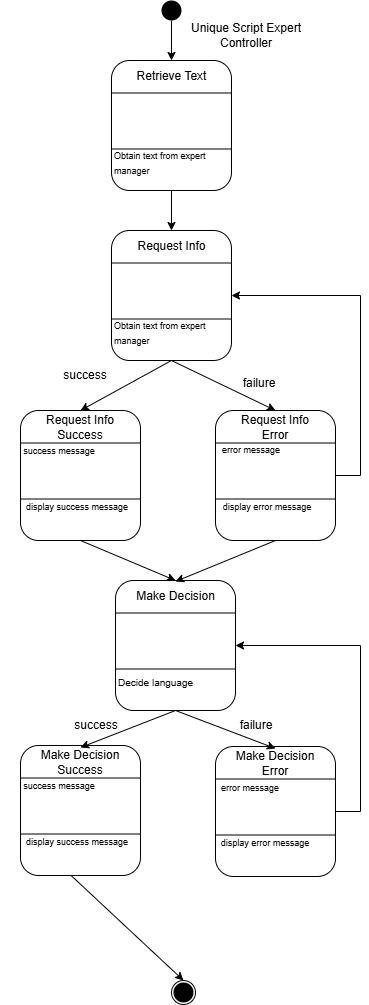

The diagram above was exported from draw.io. Its source (the exported page's mxGraphModel, read from the mxfile embedded in the PNG):
<mxGraphModel dx="605" dy="758" grid="1" gridSize="10" guides="1" tooltips="1" connect="1" arrows="1" fold="1" page="1" pageScale="1" pageWidth="850" pageHeight="1100" math="0" shadow="0">
  <root>
    <mxCell id="0" />
    <mxCell id="1" parent="0" />
    <mxCell id="bO2e14bABbZ7vj4JG3xT-56" style="rounded=0;orthogonalLoop=1;jettySize=auto;html=1;entryX=0.5;entryY=0;entryDx=0;entryDy=0;exitX=0.409;exitY=0.989;exitDx=0;exitDy=0;exitPerimeter=0;" parent="1" source="bO2e14bABbZ7vj4JG3xT-26" target="rYw8d2rVXBq-VsLWuVSW-4" edge="1">
      <mxGeometry relative="1" as="geometry">
        <mxPoint x="303" y="910" as="sourcePoint" />
      </mxGeometry>
    </mxCell>
    <mxCell id="bO2e14bABbZ7vj4JG3xT-41" style="rounded=0;orthogonalLoop=1;jettySize=auto;html=1;entryX=0.5;entryY=0;entryDx=0;entryDy=0;" parent="1" source="rYw8d2rVXBq-VsLWuVSW-2" target="rYw8d2rVXBq-VsLWuVSW-7" edge="1">
      <mxGeometry relative="1" as="geometry" />
    </mxCell>
    <mxCell id="rYw8d2rVXBq-VsLWuVSW-2" value="" style="shape=ellipse;fillColor=#000000;strokeColor=none;html=1;sketch=0;" parent="1" vertex="1">
      <mxGeometry x="391" y="30" width="20" height="20" as="geometry" />
    </mxCell>
    <mxCell id="rYw8d2rVXBq-VsLWuVSW-3" value="" style="group" parent="1" connectable="0" vertex="1">
      <mxGeometry x="401" y="1010" width="24" height="24" as="geometry" />
    </mxCell>
    <mxCell id="rYw8d2rVXBq-VsLWuVSW-4" value="" style="ellipse;whiteSpace=wrap;html=1;aspect=fixed;" parent="rYw8d2rVXBq-VsLWuVSW-3" vertex="1">
      <mxGeometry width="24" height="24" as="geometry" />
    </mxCell>
    <mxCell id="rYw8d2rVXBq-VsLWuVSW-5" value="" style="shape=ellipse;fillColor=#000000;strokeColor=none;html=1;sketch=0;" parent="rYw8d2rVXBq-VsLWuVSW-3" vertex="1">
      <mxGeometry x="2" y="2" width="20" height="20" as="geometry" />
    </mxCell>
    <mxCell id="rYw8d2rVXBq-VsLWuVSW-6" value="" style="group" parent="1" connectable="0" vertex="1">
      <mxGeometry x="321" y="90" width="150" height="130" as="geometry" />
    </mxCell>
    <mxCell id="rYw8d2rVXBq-VsLWuVSW-7" value="" style="rounded=1;whiteSpace=wrap;html=1;" parent="rYw8d2rVXBq-VsLWuVSW-6" vertex="1">
      <mxGeometry x="20" width="120" height="130" as="geometry" />
    </mxCell>
    <mxCell id="rYw8d2rVXBq-VsLWuVSW-8" value="" style="endArrow=none;html=1;rounded=0;exitX=1;exitY=0.25;exitDx=0;exitDy=0;entryX=0;entryY=0.25;entryDx=0;entryDy=0;" parent="rYw8d2rVXBq-VsLWuVSW-6" source="rYw8d2rVXBq-VsLWuVSW-7" target="rYw8d2rVXBq-VsLWuVSW-7" edge="1">
      <mxGeometry width="50" height="50" relative="1" as="geometry">
        <mxPoint x="350" y="230" as="sourcePoint" />
        <mxPoint x="400" y="180" as="targetPoint" />
      </mxGeometry>
    </mxCell>
    <mxCell id="rYw8d2rVXBq-VsLWuVSW-9" value="" style="endArrow=none;html=1;rounded=0;exitX=0;exitY=0.75;exitDx=0;exitDy=0;entryX=1;entryY=0.75;entryDx=0;entryDy=0;" parent="rYw8d2rVXBq-VsLWuVSW-6" edge="1">
      <mxGeometry width="50" height="50" relative="1" as="geometry">
        <mxPoint x="20" y="88.5" as="sourcePoint" />
        <mxPoint x="140" y="88.5" as="targetPoint" />
      </mxGeometry>
    </mxCell>
    <mxCell id="rYw8d2rVXBq-VsLWuVSW-10" value="Retrieve Text" style="text;html=1;align=center;verticalAlign=middle;whiteSpace=wrap;rounded=0;" parent="rYw8d2rVXBq-VsLWuVSW-6" vertex="1">
      <mxGeometry x="22.5" y="1" width="115" height="30" as="geometry" />
    </mxCell>
    <mxCell id="rYw8d2rVXBq-VsLWuVSW-11" value="&lt;font style=&quot;font-size: 9px;&quot;&gt;Obtain text from expert manager&lt;/font&gt;" style="text;html=1;align=left;verticalAlign=middle;whiteSpace=wrap;rounded=0;" parent="rYw8d2rVXBq-VsLWuVSW-6" vertex="1">
      <mxGeometry x="21" y="87" width="122" height="30" as="geometry" />
    </mxCell>
    <mxCell id="rYw8d2rVXBq-VsLWuVSW-12" value="" style="group" parent="1" connectable="0" vertex="1">
      <mxGeometry x="321" y="260" width="150" height="130" as="geometry" />
    </mxCell>
    <mxCell id="rYw8d2rVXBq-VsLWuVSW-13" value="" style="rounded=1;whiteSpace=wrap;html=1;" parent="rYw8d2rVXBq-VsLWuVSW-12" vertex="1">
      <mxGeometry x="20" width="120" height="130" as="geometry" />
    </mxCell>
    <mxCell id="rYw8d2rVXBq-VsLWuVSW-14" value="" style="endArrow=none;html=1;rounded=0;exitX=1;exitY=0.25;exitDx=0;exitDy=0;entryX=0;entryY=0.25;entryDx=0;entryDy=0;" parent="rYw8d2rVXBq-VsLWuVSW-12" source="rYw8d2rVXBq-VsLWuVSW-13" target="rYw8d2rVXBq-VsLWuVSW-13" edge="1">
      <mxGeometry width="50" height="50" relative="1" as="geometry">
        <mxPoint x="350" y="230" as="sourcePoint" />
        <mxPoint x="400" y="180" as="targetPoint" />
      </mxGeometry>
    </mxCell>
    <mxCell id="rYw8d2rVXBq-VsLWuVSW-15" value="" style="endArrow=none;html=1;rounded=0;exitX=0;exitY=0.75;exitDx=0;exitDy=0;entryX=1;entryY=0.75;entryDx=0;entryDy=0;" parent="rYw8d2rVXBq-VsLWuVSW-12" edge="1">
      <mxGeometry width="50" height="50" relative="1" as="geometry">
        <mxPoint x="20" y="88.5" as="sourcePoint" />
        <mxPoint x="140" y="88.5" as="targetPoint" />
      </mxGeometry>
    </mxCell>
    <mxCell id="rYw8d2rVXBq-VsLWuVSW-16" value="Request Info" style="text;html=1;align=center;verticalAlign=middle;whiteSpace=wrap;rounded=0;" parent="rYw8d2rVXBq-VsLWuVSW-12" vertex="1">
      <mxGeometry x="22.5" y="1" width="115" height="30" as="geometry" />
    </mxCell>
    <mxCell id="rYw8d2rVXBq-VsLWuVSW-17" value="&lt;font style=&quot;font-size: 9px;&quot;&gt;Obtain text from expert manager&lt;/font&gt;" style="text;html=1;align=left;verticalAlign=middle;whiteSpace=wrap;rounded=0;" parent="rYw8d2rVXBq-VsLWuVSW-12" vertex="1">
      <mxGeometry x="21" y="87" width="122" height="30" as="geometry" />
    </mxCell>
    <mxCell id="rYw8d2rVXBq-VsLWuVSW-18" value="" style="group" parent="1" connectable="0" vertex="1">
      <mxGeometry x="325" y="610" width="150" height="130" as="geometry" />
    </mxCell>
    <mxCell id="rYw8d2rVXBq-VsLWuVSW-19" value="" style="rounded=1;whiteSpace=wrap;html=1;" parent="rYw8d2rVXBq-VsLWuVSW-18" vertex="1">
      <mxGeometry x="20" width="120" height="130" as="geometry" />
    </mxCell>
    <mxCell id="rYw8d2rVXBq-VsLWuVSW-20" value="" style="endArrow=none;html=1;rounded=0;exitX=1;exitY=0.25;exitDx=0;exitDy=0;entryX=0;entryY=0.25;entryDx=0;entryDy=0;" parent="rYw8d2rVXBq-VsLWuVSW-18" source="rYw8d2rVXBq-VsLWuVSW-19" target="rYw8d2rVXBq-VsLWuVSW-19" edge="1">
      <mxGeometry width="50" height="50" relative="1" as="geometry">
        <mxPoint x="350" y="230" as="sourcePoint" />
        <mxPoint x="400" y="180" as="targetPoint" />
      </mxGeometry>
    </mxCell>
    <mxCell id="rYw8d2rVXBq-VsLWuVSW-21" value="" style="endArrow=none;html=1;rounded=0;exitX=0;exitY=0.75;exitDx=0;exitDy=0;entryX=1;entryY=0.75;entryDx=0;entryDy=0;" parent="rYw8d2rVXBq-VsLWuVSW-18" edge="1">
      <mxGeometry width="50" height="50" relative="1" as="geometry">
        <mxPoint x="20" y="88.5" as="sourcePoint" />
        <mxPoint x="140" y="88.5" as="targetPoint" />
      </mxGeometry>
    </mxCell>
    <mxCell id="rYw8d2rVXBq-VsLWuVSW-22" value="Make Decision" style="text;html=1;align=center;verticalAlign=middle;whiteSpace=wrap;rounded=0;" parent="rYw8d2rVXBq-VsLWuVSW-18" vertex="1">
      <mxGeometry x="22.5" y="1" width="115" height="30" as="geometry" />
    </mxCell>
    <mxCell id="rYw8d2rVXBq-VsLWuVSW-23" value="&lt;font size=&quot;1&quot;&gt;Decide language&lt;/font&gt;" style="text;html=1;align=left;verticalAlign=middle;whiteSpace=wrap;rounded=0;" parent="rYw8d2rVXBq-VsLWuVSW-18" vertex="1">
      <mxGeometry x="21" y="87" width="122" height="30" as="geometry" />
    </mxCell>
    <mxCell id="bO2e14bABbZ7vj4JG3xT-23" value="" style="group" parent="1" connectable="0" vertex="1">
      <mxGeometry x="425" y="440" width="140" height="130" as="geometry" />
    </mxCell>
    <mxCell id="bO2e14bABbZ7vj4JG3xT-16" value="" style="rounded=1;whiteSpace=wrap;html=1;" parent="bO2e14bABbZ7vj4JG3xT-23" vertex="1">
      <mxGeometry x="20" width="120" height="130" as="geometry" />
    </mxCell>
    <mxCell id="bO2e14bABbZ7vj4JG3xT-17" value="" style="endArrow=none;html=1;rounded=0;exitX=1;exitY=0.25;exitDx=0;exitDy=0;entryX=0;entryY=0.25;entryDx=0;entryDy=0;" parent="bO2e14bABbZ7vj4JG3xT-23" source="bO2e14bABbZ7vj4JG3xT-16" target="bO2e14bABbZ7vj4JG3xT-16" edge="1">
      <mxGeometry width="50" height="50" relative="1" as="geometry">
        <mxPoint x="350" y="230" as="sourcePoint" />
        <mxPoint x="400" y="180" as="targetPoint" />
      </mxGeometry>
    </mxCell>
    <mxCell id="bO2e14bABbZ7vj4JG3xT-18" value="" style="endArrow=none;html=1;rounded=0;exitX=0;exitY=0.75;exitDx=0;exitDy=0;entryX=1;entryY=0.75;entryDx=0;entryDy=0;" parent="bO2e14bABbZ7vj4JG3xT-23" edge="1">
      <mxGeometry width="50" height="50" relative="1" as="geometry">
        <mxPoint x="20" y="88.5" as="sourcePoint" />
        <mxPoint x="140" y="88.5" as="targetPoint" />
      </mxGeometry>
    </mxCell>
    <mxCell id="bO2e14bABbZ7vj4JG3xT-19" value="Request Info Error" style="text;html=1;align=center;verticalAlign=middle;whiteSpace=wrap;rounded=0;" parent="bO2e14bABbZ7vj4JG3xT-23" vertex="1">
      <mxGeometry x="35" y="2" width="90" height="30" as="geometry" />
    </mxCell>
    <mxCell id="bO2e14bABbZ7vj4JG3xT-20" value="&lt;font style=&quot;font-size: 9px;&quot;&gt;error message&lt;/font&gt;" style="text;html=1;align=center;verticalAlign=middle;whiteSpace=wrap;rounded=0;" parent="bO2e14bABbZ7vj4JG3xT-23" vertex="1">
      <mxGeometry x="-3" y="24" width="118" height="30" as="geometry" />
    </mxCell>
    <mxCell id="bO2e14bABbZ7vj4JG3xT-21" value="&lt;font style=&quot;font-size: 9px;&quot;&gt;display error message&lt;/font&gt;" style="text;html=1;align=center;verticalAlign=middle;whiteSpace=wrap;rounded=0;" parent="bO2e14bABbZ7vj4JG3xT-23" vertex="1">
      <mxGeometry x="13" y="81" width="118" height="30" as="geometry" />
    </mxCell>
    <mxCell id="bO2e14bABbZ7vj4JG3xT-24" value="" style="group" parent="1" connectable="0" vertex="1">
      <mxGeometry x="230" y="440" width="140" height="130" as="geometry" />
    </mxCell>
    <mxCell id="bO2e14bABbZ7vj4JG3xT-9" value="" style="rounded=1;whiteSpace=wrap;html=1;" parent="bO2e14bABbZ7vj4JG3xT-24" vertex="1">
      <mxGeometry x="20" width="120" height="130" as="geometry" />
    </mxCell>
    <mxCell id="bO2e14bABbZ7vj4JG3xT-10" value="" style="endArrow=none;html=1;rounded=0;exitX=1;exitY=0.25;exitDx=0;exitDy=0;entryX=0;entryY=0.25;entryDx=0;entryDy=0;" parent="bO2e14bABbZ7vj4JG3xT-24" source="bO2e14bABbZ7vj4JG3xT-9" target="bO2e14bABbZ7vj4JG3xT-9" edge="1">
      <mxGeometry width="50" height="50" relative="1" as="geometry">
        <mxPoint x="350" y="230" as="sourcePoint" />
        <mxPoint x="400" y="180" as="targetPoint" />
      </mxGeometry>
    </mxCell>
    <mxCell id="bO2e14bABbZ7vj4JG3xT-11" value="" style="endArrow=none;html=1;rounded=0;exitX=0;exitY=0.75;exitDx=0;exitDy=0;entryX=1;entryY=0.75;entryDx=0;entryDy=0;" parent="bO2e14bABbZ7vj4JG3xT-24" edge="1">
      <mxGeometry width="50" height="50" relative="1" as="geometry">
        <mxPoint x="20" y="88.5" as="sourcePoint" />
        <mxPoint x="140" y="88.5" as="targetPoint" />
      </mxGeometry>
    </mxCell>
    <mxCell id="bO2e14bABbZ7vj4JG3xT-12" value="Request Info Success" style="text;html=1;align=center;verticalAlign=middle;whiteSpace=wrap;rounded=0;" parent="bO2e14bABbZ7vj4JG3xT-24" vertex="1">
      <mxGeometry x="35" y="2" width="90" height="30" as="geometry" />
    </mxCell>
    <mxCell id="bO2e14bABbZ7vj4JG3xT-13" value="&lt;font style=&quot;font-size: 9px;&quot;&gt;success message&lt;/font&gt;" style="text;html=1;align=center;verticalAlign=middle;whiteSpace=wrap;rounded=0;" parent="bO2e14bABbZ7vj4JG3xT-24" vertex="1">
      <mxGeometry y="25" width="118" height="30" as="geometry" />
    </mxCell>
    <mxCell id="bO2e14bABbZ7vj4JG3xT-14" value="&lt;font style=&quot;font-size: 9px;&quot;&gt;display success message&lt;/font&gt;" style="text;html=1;align=center;verticalAlign=middle;whiteSpace=wrap;rounded=0;" parent="bO2e14bABbZ7vj4JG3xT-24" vertex="1">
      <mxGeometry x="18" y="81" width="118" height="30" as="geometry" />
    </mxCell>
    <mxCell id="bO2e14bABbZ7vj4JG3xT-33" value="" style="group" parent="1" connectable="0" vertex="1">
      <mxGeometry x="425" y="776" width="140" height="130" as="geometry" />
    </mxCell>
    <mxCell id="bO2e14bABbZ7vj4JG3xT-34" value="" style="rounded=1;whiteSpace=wrap;html=1;" parent="bO2e14bABbZ7vj4JG3xT-33" vertex="1">
      <mxGeometry x="20" width="120" height="130" as="geometry" />
    </mxCell>
    <mxCell id="bO2e14bABbZ7vj4JG3xT-35" value="" style="endArrow=none;html=1;rounded=0;exitX=1;exitY=0.25;exitDx=0;exitDy=0;entryX=0;entryY=0.25;entryDx=0;entryDy=0;" parent="bO2e14bABbZ7vj4JG3xT-33" source="bO2e14bABbZ7vj4JG3xT-34" target="bO2e14bABbZ7vj4JG3xT-34" edge="1">
      <mxGeometry width="50" height="50" relative="1" as="geometry">
        <mxPoint x="350" y="230" as="sourcePoint" />
        <mxPoint x="400" y="180" as="targetPoint" />
      </mxGeometry>
    </mxCell>
    <mxCell id="bO2e14bABbZ7vj4JG3xT-36" value="" style="endArrow=none;html=1;rounded=0;exitX=0;exitY=0.75;exitDx=0;exitDy=0;entryX=1;entryY=0.75;entryDx=0;entryDy=0;" parent="bO2e14bABbZ7vj4JG3xT-33" edge="1">
      <mxGeometry width="50" height="50" relative="1" as="geometry">
        <mxPoint x="20" y="88.5" as="sourcePoint" />
        <mxPoint x="140" y="88.5" as="targetPoint" />
      </mxGeometry>
    </mxCell>
    <mxCell id="bO2e14bABbZ7vj4JG3xT-37" value="Make Decision Error" style="text;html=1;align=center;verticalAlign=middle;whiteSpace=wrap;rounded=0;" parent="bO2e14bABbZ7vj4JG3xT-33" vertex="1">
      <mxGeometry x="35" y="2" width="90" height="30" as="geometry" />
    </mxCell>
    <mxCell id="bO2e14bABbZ7vj4JG3xT-38" value="&lt;font style=&quot;font-size: 9px;&quot;&gt;error message&lt;/font&gt;" style="text;html=1;align=center;verticalAlign=middle;whiteSpace=wrap;rounded=0;" parent="bO2e14bABbZ7vj4JG3xT-33" vertex="1">
      <mxGeometry x="-4" y="26" width="118" height="30" as="geometry" />
    </mxCell>
    <mxCell id="bO2e14bABbZ7vj4JG3xT-39" value="&lt;font style=&quot;font-size: 9px;&quot;&gt;display error message&lt;/font&gt;" style="text;html=1;align=center;verticalAlign=middle;whiteSpace=wrap;rounded=0;" parent="bO2e14bABbZ7vj4JG3xT-33" vertex="1">
      <mxGeometry x="11" y="81" width="118" height="30" as="geometry" />
    </mxCell>
    <mxCell id="bO2e14bABbZ7vj4JG3xT-25" value="" style="group" parent="1" connectable="0" vertex="1">
      <mxGeometry x="230" y="775" width="140" height="130" as="geometry" />
    </mxCell>
    <mxCell id="bO2e14bABbZ7vj4JG3xT-26" value="" style="rounded=1;whiteSpace=wrap;html=1;" parent="bO2e14bABbZ7vj4JG3xT-25" vertex="1">
      <mxGeometry x="20" width="120" height="130" as="geometry" />
    </mxCell>
    <mxCell id="bO2e14bABbZ7vj4JG3xT-27" value="" style="endArrow=none;html=1;rounded=0;exitX=1;exitY=0.25;exitDx=0;exitDy=0;entryX=0;entryY=0.25;entryDx=0;entryDy=0;" parent="bO2e14bABbZ7vj4JG3xT-25" source="bO2e14bABbZ7vj4JG3xT-26" target="bO2e14bABbZ7vj4JG3xT-26" edge="1">
      <mxGeometry width="50" height="50" relative="1" as="geometry">
        <mxPoint x="350" y="230" as="sourcePoint" />
        <mxPoint x="400" y="180" as="targetPoint" />
      </mxGeometry>
    </mxCell>
    <mxCell id="bO2e14bABbZ7vj4JG3xT-28" value="" style="endArrow=none;html=1;rounded=0;exitX=0;exitY=0.75;exitDx=0;exitDy=0;entryX=1;entryY=0.75;entryDx=0;entryDy=0;" parent="bO2e14bABbZ7vj4JG3xT-25" edge="1">
      <mxGeometry width="50" height="50" relative="1" as="geometry">
        <mxPoint x="20" y="88.5" as="sourcePoint" />
        <mxPoint x="140" y="88.5" as="targetPoint" />
      </mxGeometry>
    </mxCell>
    <mxCell id="bO2e14bABbZ7vj4JG3xT-29" value="Make Decision Success" style="text;html=1;align=center;verticalAlign=middle;whiteSpace=wrap;rounded=0;" parent="bO2e14bABbZ7vj4JG3xT-25" vertex="1">
      <mxGeometry x="35" y="2" width="90" height="30" as="geometry" />
    </mxCell>
    <mxCell id="bO2e14bABbZ7vj4JG3xT-30" value="&lt;font style=&quot;font-size: 9px;&quot;&gt;success message&lt;/font&gt;" style="text;html=1;align=center;verticalAlign=middle;whiteSpace=wrap;rounded=0;" parent="bO2e14bABbZ7vj4JG3xT-25" vertex="1">
      <mxGeometry y="25" width="118" height="30" as="geometry" />
    </mxCell>
    <mxCell id="bO2e14bABbZ7vj4JG3xT-31" value="&lt;font style=&quot;font-size: 9px;&quot;&gt;display success message&lt;/font&gt;" style="text;html=1;align=center;verticalAlign=middle;whiteSpace=wrap;rounded=0;" parent="bO2e14bABbZ7vj4JG3xT-25" vertex="1">
      <mxGeometry x="18" y="81" width="118" height="30" as="geometry" />
    </mxCell>
    <mxCell id="bO2e14bABbZ7vj4JG3xT-42" style="rounded=0;orthogonalLoop=1;jettySize=auto;html=1;entryX=0.5;entryY=0;entryDx=0;entryDy=0;" parent="1" source="rYw8d2rVXBq-VsLWuVSW-7" target="rYw8d2rVXBq-VsLWuVSW-13" edge="1">
      <mxGeometry relative="1" as="geometry" />
    </mxCell>
    <mxCell id="bO2e14bABbZ7vj4JG3xT-44" style="rounded=0;orthogonalLoop=1;jettySize=auto;html=1;entryX=0.5;entryY=0;entryDx=0;entryDy=0;exitX=0.5;exitY=1;exitDx=0;exitDy=0;" parent="1" source="rYw8d2rVXBq-VsLWuVSW-13" target="bO2e14bABbZ7vj4JG3xT-9" edge="1">
      <mxGeometry relative="1" as="geometry" />
    </mxCell>
    <mxCell id="bO2e14bABbZ7vj4JG3xT-46" style="rounded=0;orthogonalLoop=1;jettySize=auto;html=1;exitX=0.5;exitY=1;exitDx=0;exitDy=0;entryX=0.5;entryY=0;entryDx=0;entryDy=0;" parent="1" source="rYw8d2rVXBq-VsLWuVSW-13" target="bO2e14bABbZ7vj4JG3xT-16" edge="1">
      <mxGeometry relative="1" as="geometry" />
    </mxCell>
    <mxCell id="bO2e14bABbZ7vj4JG3xT-48" style="rounded=0;orthogonalLoop=1;jettySize=auto;html=1;exitX=0.5;exitY=1;exitDx=0;exitDy=0;entryX=0.5;entryY=0;entryDx=0;entryDy=0;" parent="1" source="bO2e14bABbZ7vj4JG3xT-9" target="rYw8d2rVXBq-VsLWuVSW-19" edge="1">
      <mxGeometry relative="1" as="geometry" />
    </mxCell>
    <mxCell id="bO2e14bABbZ7vj4JG3xT-49" style="rounded=0;orthogonalLoop=1;jettySize=auto;html=1;entryX=0.5;entryY=0;entryDx=0;entryDy=0;exitX=0.5;exitY=1;exitDx=0;exitDy=0;" parent="1" source="bO2e14bABbZ7vj4JG3xT-16" target="rYw8d2rVXBq-VsLWuVSW-22" edge="1">
      <mxGeometry relative="1" as="geometry" />
    </mxCell>
    <mxCell id="bO2e14bABbZ7vj4JG3xT-50" style="edgeStyle=orthogonalEdgeStyle;rounded=0;orthogonalLoop=1;jettySize=auto;html=1;entryX=1;entryY=0.5;entryDx=0;entryDy=0;" parent="1" source="bO2e14bABbZ7vj4JG3xT-16" target="rYw8d2rVXBq-VsLWuVSW-13" edge="1">
      <mxGeometry relative="1" as="geometry">
        <Array as="points">
          <mxPoint x="590" y="505" />
          <mxPoint x="590" y="325" />
        </Array>
      </mxGeometry>
    </mxCell>
    <mxCell id="bO2e14bABbZ7vj4JG3xT-51" style="rounded=0;orthogonalLoop=1;jettySize=auto;html=1;exitX=0.5;exitY=1;exitDx=0;exitDy=0;entryX=0.5;entryY=0;entryDx=0;entryDy=0;" parent="1" source="rYw8d2rVXBq-VsLWuVSW-19" target="bO2e14bABbZ7vj4JG3xT-29" edge="1">
      <mxGeometry relative="1" as="geometry">
        <mxPoint x="300" y="770" as="targetPoint" />
      </mxGeometry>
    </mxCell>
    <mxCell id="bO2e14bABbZ7vj4JG3xT-54" style="rounded=0;orthogonalLoop=1;jettySize=auto;html=1;exitX=0.5;exitY=1;exitDx=0;exitDy=0;entryX=0.5;entryY=0;entryDx=0;entryDy=0;" parent="1" source="rYw8d2rVXBq-VsLWuVSW-19" target="bO2e14bABbZ7vj4JG3xT-37" edge="1">
      <mxGeometry relative="1" as="geometry" />
    </mxCell>
    <mxCell id="bO2e14bABbZ7vj4JG3xT-55" style="edgeStyle=orthogonalEdgeStyle;rounded=0;orthogonalLoop=1;jettySize=auto;html=1;entryX=1;entryY=0.5;entryDx=0;entryDy=0;" parent="1" source="bO2e14bABbZ7vj4JG3xT-34" target="rYw8d2rVXBq-VsLWuVSW-19" edge="1">
      <mxGeometry relative="1" as="geometry">
        <Array as="points">
          <mxPoint x="590" y="841" />
          <mxPoint x="590" y="675" />
        </Array>
      </mxGeometry>
    </mxCell>
    <mxCell id="bO2e14bABbZ7vj4JG3xT-57" value="Unique Script Expert Controller" style="text;html=1;align=center;verticalAlign=middle;whiteSpace=wrap;rounded=0;" parent="1" vertex="1">
      <mxGeometry x="401" y="50" width="150" height="30" as="geometry" />
    </mxCell>
    <mxCell id="86hOAY5eLXSHQNJscMIf-1" value="success" style="text;html=1;align=center;verticalAlign=middle;whiteSpace=wrap;rounded=0;" parent="1" vertex="1">
      <mxGeometry x="250" y="390" width="130" height="30" as="geometry" />
    </mxCell>
    <mxCell id="86hOAY5eLXSHQNJscMIf-2" value="failure" style="text;html=1;align=center;verticalAlign=middle;whiteSpace=wrap;rounded=0;" parent="1" vertex="1">
      <mxGeometry x="424" y="398" width="130" height="30" as="geometry" />
    </mxCell>
    <mxCell id="86hOAY5eLXSHQNJscMIf-3" value="success" style="text;html=1;align=center;verticalAlign=middle;whiteSpace=wrap;rounded=0;" parent="1" vertex="1">
      <mxGeometry x="261" y="740" width="130" height="30" as="geometry" />
    </mxCell>
    <mxCell id="86hOAY5eLXSHQNJscMIf-4" value="failure" style="text;html=1;align=center;verticalAlign=middle;whiteSpace=wrap;rounded=0;" parent="1" vertex="1">
      <mxGeometry x="421" y="740" width="130" height="30" as="geometry" />
    </mxCell>
  </root>
</mxGraphModel>